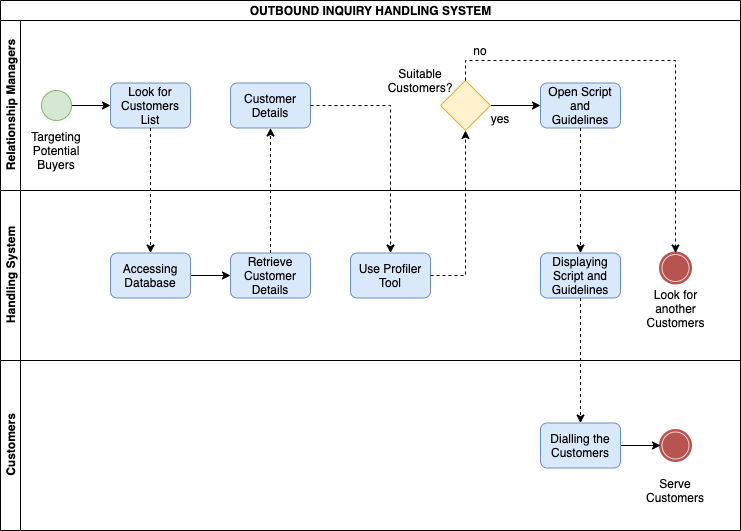

The diagram above was exported from draw.io. Its source (the exported page's mxGraphModel, read from the mxfile embedded in the PNG):
<mxGraphModel dx="1572" dy="942" grid="1" gridSize="10" guides="1" tooltips="1" connect="1" arrows="1" fold="1" page="1" pageScale="1" pageWidth="827" pageHeight="1169" math="0" shadow="0">
  <root>
    <mxCell id="0" />
    <mxCell id="1" parent="0" />
    <mxCell id="2" value="OUTBOUND INQUIRY HANDLING SYSTEM" style="swimlane;html=1;childLayout=stackLayout;resizeParent=1;resizeParentMax=0;horizontal=1;startSize=20;horizontalStack=0;fillColor=none;" vertex="1" parent="1">
      <mxGeometry x="1170" y="960" width="740" height="360" as="geometry" />
    </mxCell>
    <mxCell id="3" value="Relationship Managers" style="swimlane;html=1;startSize=20;horizontal=0;" vertex="1" parent="2">
      <mxGeometry y="20" width="740" height="170" as="geometry" />
    </mxCell>
    <mxCell id="4" style="edgeStyle=orthogonalEdgeStyle;rounded=0;orthogonalLoop=1;jettySize=auto;html=1;entryX=0;entryY=0.5;entryDx=0;entryDy=0;" edge="1" parent="3" source="7" target="12">
      <mxGeometry relative="1" as="geometry" />
    </mxCell>
    <mxCell id="5" value="no" style="text;html=1;strokeColor=none;fillColor=none;align=center;verticalAlign=middle;whiteSpace=wrap;rounded=0;" vertex="1" parent="3">
      <mxGeometry x="460" y="20" width="40" height="20" as="geometry" />
    </mxCell>
    <mxCell id="6" value="Suitable Customers?" style="text;html=1;strokeColor=none;fillColor=none;align=center;verticalAlign=middle;whiteSpace=wrap;rounded=0;" vertex="1" parent="3">
      <mxGeometry x="400" y="50" width="40" height="20" as="geometry" />
    </mxCell>
    <mxCell id="7" value="" style="rhombus;whiteSpace=wrap;html=1;fillColor=#fff2cc;strokeColor=#d6b656;" vertex="1" parent="3">
      <mxGeometry x="440" y="60" width="50" height="50" as="geometry" />
    </mxCell>
    <mxCell id="8" value="&lt;span&gt;Look for Customers List&lt;/span&gt;" style="rounded=1;whiteSpace=wrap;html=1;fillColor=#dae8fc;strokeColor=#6c8ebf;" vertex="1" parent="3">
      <mxGeometry x="110" y="62.5" width="80" height="45" as="geometry" />
    </mxCell>
    <mxCell id="9" style="edgeStyle=orthogonalEdgeStyle;rounded=0;orthogonalLoop=1;jettySize=auto;html=1;entryX=0;entryY=0.5;entryDx=0;entryDy=0;" edge="1" parent="3" source="10" target="8">
      <mxGeometry relative="1" as="geometry" />
    </mxCell>
    <mxCell id="10" value="" style="shape=mxgraph.bpmn.shape;html=1;verticalLabelPosition=bottom;labelBackgroundColor=#ffffff;verticalAlign=top;align=center;perimeter=ellipsePerimeter;outlineConnect=0;outline=standard;symbol=general;fillColor=#d5e8d4;strokeColor=#82b366;" vertex="1" parent="3">
      <mxGeometry x="41" y="70" width="30" height="30" as="geometry" />
    </mxCell>
    <mxCell id="11" value="&lt;span&gt;Customer Details&lt;/span&gt;" style="rounded=1;whiteSpace=wrap;html=1;fillColor=#dae8fc;strokeColor=#6c8ebf;" vertex="1" parent="3">
      <mxGeometry x="230" y="62.5" width="80" height="45" as="geometry" />
    </mxCell>
    <mxCell id="12" value="&lt;span&gt;Open Script and Guidelines&lt;/span&gt;" style="rounded=1;whiteSpace=wrap;html=1;fillColor=#dae8fc;strokeColor=#6c8ebf;" vertex="1" parent="3">
      <mxGeometry x="540" y="62.5" width="80" height="45" as="geometry" />
    </mxCell>
    <mxCell id="13" value="yes" style="text;html=1;strokeColor=none;fillColor=none;align=center;verticalAlign=middle;whiteSpace=wrap;rounded=0;" vertex="1" parent="3">
      <mxGeometry x="480" y="87.5" width="40" height="20" as="geometry" />
    </mxCell>
    <mxCell id="14" value="Targeting Potential Buyers" style="text;html=1;strokeColor=none;fillColor=none;align=center;verticalAlign=middle;whiteSpace=wrap;rounded=0;" vertex="1" parent="3">
      <mxGeometry x="36" y="120" width="40" height="20" as="geometry" />
    </mxCell>
    <mxCell id="15" value="Handling System" style="swimlane;html=1;startSize=20;horizontal=0;" vertex="1" parent="2">
      <mxGeometry y="190" width="740" height="170" as="geometry" />
    </mxCell>
    <mxCell id="16" value="Look for another Customers" style="text;html=1;strokeColor=none;fillColor=none;align=center;verticalAlign=middle;whiteSpace=wrap;rounded=0;" vertex="1" parent="15">
      <mxGeometry x="647.5" y="107.5" width="55" height="20" as="geometry" />
    </mxCell>
    <mxCell id="17" value="" style="shape=mxgraph.bpmn.shape;html=1;verticalLabelPosition=bottom;labelBackgroundColor=#ffffff;verticalAlign=top;align=center;perimeter=ellipsePerimeter;outlineConnect=0;outline=end;symbol=terminate;fillColor=#f8cecc;strokeColor=#b85450;" vertex="1" parent="15">
      <mxGeometry x="660" y="62.5" width="30" height="30" as="geometry" />
    </mxCell>
    <mxCell id="18" value="&lt;span&gt;Displaying Script and Guidelines&lt;/span&gt;" style="rounded=1;whiteSpace=wrap;html=1;fillColor=#dae8fc;strokeColor=#6c8ebf;" vertex="1" parent="15">
      <mxGeometry x="540" y="62.5" width="80" height="45" as="geometry" />
    </mxCell>
    <mxCell id="19" value="&lt;span&gt;Use Profiler Tool&lt;/span&gt;" style="rounded=1;whiteSpace=wrap;html=1;fillColor=#dae8fc;strokeColor=#6c8ebf;" vertex="1" parent="15">
      <mxGeometry x="350" y="62.5" width="80" height="45" as="geometry" />
    </mxCell>
    <mxCell id="20" value="&lt;span&gt;Retrieve Customer Details&lt;/span&gt;" style="rounded=1;whiteSpace=wrap;html=1;fillColor=#dae8fc;strokeColor=#6c8ebf;" vertex="1" parent="15">
      <mxGeometry x="230" y="62.5" width="80" height="45" as="geometry" />
    </mxCell>
    <mxCell id="21" style="edgeStyle=orthogonalEdgeStyle;rounded=0;orthogonalLoop=1;jettySize=auto;html=1;entryX=0;entryY=0.5;entryDx=0;entryDy=0;" edge="1" parent="15" source="22" target="20">
      <mxGeometry relative="1" as="geometry" />
    </mxCell>
    <mxCell id="22" value="&lt;span&gt;Accessing Database&lt;/span&gt;" style="rounded=1;whiteSpace=wrap;html=1;fillColor=#dae8fc;strokeColor=#6c8ebf;" vertex="1" parent="15">
      <mxGeometry x="110" y="62.5" width="80" height="45" as="geometry" />
    </mxCell>
    <mxCell id="23" style="edgeStyle=orthogonalEdgeStyle;rounded=0;orthogonalLoop=1;jettySize=auto;html=1;dashed=1;entryX=0.5;entryY=0;entryDx=0;entryDy=0;" edge="1" parent="2" source="8" target="22">
      <mxGeometry relative="1" as="geometry">
        <mxPoint x="150" y="179.99999999999977" as="targetPoint" />
      </mxGeometry>
    </mxCell>
    <mxCell id="24" style="edgeStyle=orthogonalEdgeStyle;rounded=0;orthogonalLoop=1;jettySize=auto;html=1;entryX=0.5;entryY=1;entryDx=0;entryDy=0;dashed=1;" edge="1" parent="2" source="20" target="11">
      <mxGeometry relative="1" as="geometry" />
    </mxCell>
    <mxCell id="25" style="edgeStyle=orthogonalEdgeStyle;rounded=0;orthogonalLoop=1;jettySize=auto;html=1;dashed=1;" edge="1" parent="2" source="11" target="19">
      <mxGeometry relative="1" as="geometry" />
    </mxCell>
    <mxCell id="26" style="edgeStyle=orthogonalEdgeStyle;rounded=0;orthogonalLoop=1;jettySize=auto;html=1;entryX=0.5;entryY=0;entryDx=0;entryDy=0;dashed=1;" edge="1" parent="2" source="12" target="18">
      <mxGeometry relative="1" as="geometry" />
    </mxCell>
    <mxCell id="27" style="edgeStyle=orthogonalEdgeStyle;rounded=0;orthogonalLoop=1;jettySize=auto;html=1;entryX=0.5;entryY=1;entryDx=0;entryDy=0;dashed=1;" edge="1" parent="2" source="19" target="7">
      <mxGeometry relative="1" as="geometry" />
    </mxCell>
    <mxCell id="28" style="edgeStyle=orthogonalEdgeStyle;rounded=0;orthogonalLoop=1;jettySize=auto;html=1;entryX=0.5;entryY=0;entryDx=0;entryDy=0;dashed=1;" edge="1" parent="2" source="7" target="17">
      <mxGeometry relative="1" as="geometry">
        <Array as="points">
          <mxPoint x="465" y="60" />
          <mxPoint x="675" y="60" />
        </Array>
      </mxGeometry>
    </mxCell>
    <mxCell id="29" value="Customers" style="swimlane;html=1;startSize=20;horizontal=0;" vertex="1" parent="1">
      <mxGeometry x="1170" y="1320" width="740" height="170" as="geometry" />
    </mxCell>
    <mxCell id="30" value="" style="shape=mxgraph.bpmn.shape;html=1;verticalLabelPosition=bottom;labelBackgroundColor=#ffffff;verticalAlign=top;align=center;perimeter=ellipsePerimeter;outlineConnect=0;outline=end;symbol=terminate;fillColor=#f8cecc;strokeColor=#b85450;" vertex="1" parent="29">
      <mxGeometry x="660" y="70" width="30" height="30" as="geometry" />
    </mxCell>
    <mxCell id="31" style="edgeStyle=orthogonalEdgeStyle;rounded=0;orthogonalLoop=1;jettySize=auto;html=1;entryX=0;entryY=0.5;entryDx=0;entryDy=0;" edge="1" parent="29" source="32" target="30">
      <mxGeometry relative="1" as="geometry" />
    </mxCell>
    <mxCell id="32" value="&lt;span&gt;Dialling the Customers&lt;/span&gt;" style="rounded=1;whiteSpace=wrap;html=1;fillColor=#dae8fc;strokeColor=#6c8ebf;" vertex="1" parent="29">
      <mxGeometry x="540" y="62.5" width="80" height="45" as="geometry" />
    </mxCell>
    <mxCell id="33" value="Serve Customers" style="text;html=1;strokeColor=none;fillColor=none;align=center;verticalAlign=middle;whiteSpace=wrap;rounded=0;" vertex="1" parent="29">
      <mxGeometry x="655" y="120" width="40" height="20" as="geometry" />
    </mxCell>
    <mxCell id="34" style="edgeStyle=orthogonalEdgeStyle;rounded=0;orthogonalLoop=1;jettySize=auto;html=1;dashed=1;" edge="1" source="18" target="32" parent="1">
      <mxGeometry relative="1" as="geometry">
        <Array as="points">
          <mxPoint x="1750" y="1360" />
          <mxPoint x="1750" y="1360" />
        </Array>
      </mxGeometry>
    </mxCell>
  </root>
</mxGraphModel>